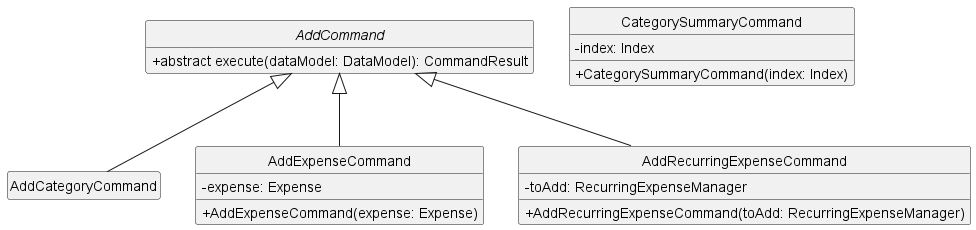

The diagram above was rendered by PlantUML. Its source (embedded in the PNG):
@startuml add_commands

skinparam defaultTextAlignment left
' scale 0.6
hide empty members
hide circle
skinparam classAttributeIconSize 0

' COMMAND_WORD, MESSAGE_USAGE< MESSSAGE_SUCCESS, MESSAGE_DUPLICATE_CATEGORY are not shown
interface AddCommand {
    + abstract execute(dataModel: DataModel): CommandResult
}

class AddCategoryCommand {}

class AddExpenseCommand {
    + AddExpenseCommand(expense: Expense)
    - expense: Expense
}

class AddRecurringExpenseCommand {
    + AddRecurringExpenseCommand(toAdd: RecurringExpenseManager)
    - toAdd: RecurringExpenseManager
}

class CategorySummaryCommand {
    + CategorySummaryCommand(index: Index)
    - index: Index
}

AddCommand <|-- AddCategoryCommand
AddCommand <|-- AddExpenseCommand
AddCommand <|-- AddRecurringExpenseCommand

@enduml